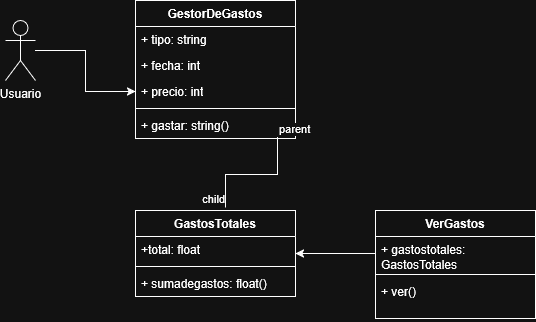

The diagram above was exported from draw.io. Its source (the exported page's mxGraphModel, read from the mxfile embedded in the PNG):
<mxGraphModel dx="872" dy="447" grid="1" gridSize="10" guides="1" tooltips="1" connect="1" arrows="1" fold="1" page="1" pageScale="1" pageWidth="827" pageHeight="1169" math="0" shadow="0">
  <root>
    <mxCell id="0" />
    <mxCell id="1" parent="0" />
    <mxCell id="1w9J78sIuBPIE1_nf9lD-2" value="GestorDeGastos" style="swimlane;fontStyle=1;align=center;verticalAlign=top;childLayout=stackLayout;horizontal=1;startSize=26;horizontalStack=0;resizeParent=1;resizeParentMax=0;resizeLast=0;collapsible=1;marginBottom=0;whiteSpace=wrap;html=1;" vertex="1" parent="1">
      <mxGeometry x="320" y="30" width="160" height="138" as="geometry" />
    </mxCell>
    <mxCell id="1w9J78sIuBPIE1_nf9lD-3" value="&lt;div&gt;+ tipo: string&lt;/div&gt;" style="text;strokeColor=none;fillColor=none;align=left;verticalAlign=top;spacingLeft=4;spacingRight=4;overflow=hidden;rotatable=0;points=[[0,0.5],[1,0.5]];portConstraint=eastwest;whiteSpace=wrap;html=1;" vertex="1" parent="1w9J78sIuBPIE1_nf9lD-2">
      <mxGeometry y="26" width="160" height="26" as="geometry" />
    </mxCell>
    <mxCell id="1w9J78sIuBPIE1_nf9lD-6" value="&lt;div&gt;+ fecha: int&lt;/div&gt;" style="text;strokeColor=none;fillColor=none;align=left;verticalAlign=top;spacingLeft=4;spacingRight=4;overflow=hidden;rotatable=0;points=[[0,0.5],[1,0.5]];portConstraint=eastwest;whiteSpace=wrap;html=1;" vertex="1" parent="1w9J78sIuBPIE1_nf9lD-2">
      <mxGeometry y="52" width="160" height="26" as="geometry" />
    </mxCell>
    <mxCell id="1w9J78sIuBPIE1_nf9lD-7" value="&lt;div&gt;+ precio: int&lt;/div&gt;" style="text;strokeColor=none;fillColor=none;align=left;verticalAlign=top;spacingLeft=4;spacingRight=4;overflow=hidden;rotatable=0;points=[[0,0.5],[1,0.5]];portConstraint=eastwest;whiteSpace=wrap;html=1;" vertex="1" parent="1w9J78sIuBPIE1_nf9lD-2">
      <mxGeometry y="78" width="160" height="26" as="geometry" />
    </mxCell>
    <mxCell id="1w9J78sIuBPIE1_nf9lD-4" value="" style="line;strokeWidth=1;fillColor=none;align=left;verticalAlign=middle;spacingTop=-1;spacingLeft=3;spacingRight=3;rotatable=0;labelPosition=right;points=[];portConstraint=eastwest;strokeColor=inherit;" vertex="1" parent="1w9J78sIuBPIE1_nf9lD-2">
      <mxGeometry y="104" width="160" height="8" as="geometry" />
    </mxCell>
    <mxCell id="1w9J78sIuBPIE1_nf9lD-5" value="+ gastar: string()" style="text;strokeColor=none;fillColor=none;align=left;verticalAlign=top;spacingLeft=4;spacingRight=4;overflow=hidden;rotatable=0;points=[[0,0.5],[1,0.5]];portConstraint=eastwest;whiteSpace=wrap;html=1;" vertex="1" parent="1w9J78sIuBPIE1_nf9lD-2">
      <mxGeometry y="112" width="160" height="26" as="geometry" />
    </mxCell>
    <mxCell id="1w9J78sIuBPIE1_nf9lD-8" value="VerGastos" style="swimlane;fontStyle=1;align=center;verticalAlign=top;childLayout=stackLayout;horizontal=1;startSize=26;horizontalStack=0;resizeParent=1;resizeParentMax=0;resizeLast=0;collapsible=1;marginBottom=0;whiteSpace=wrap;html=1;" vertex="1" parent="1">
      <mxGeometry x="560" y="240" width="160" height="108" as="geometry" />
    </mxCell>
    <mxCell id="1w9J78sIuBPIE1_nf9lD-9" value="+ gastostotales: GastosTotales" style="text;strokeColor=none;fillColor=none;align=left;verticalAlign=top;spacingLeft=4;spacingRight=4;overflow=hidden;rotatable=0;points=[[0,0.5],[1,0.5]];portConstraint=eastwest;whiteSpace=wrap;html=1;" vertex="1" parent="1w9J78sIuBPIE1_nf9lD-8">
      <mxGeometry y="26" width="160" height="34" as="geometry" />
    </mxCell>
    <mxCell id="1w9J78sIuBPIE1_nf9lD-10" value="" style="line;strokeWidth=1;fillColor=none;align=left;verticalAlign=middle;spacingTop=-1;spacingLeft=3;spacingRight=3;rotatable=0;labelPosition=right;points=[];portConstraint=eastwest;strokeColor=inherit;" vertex="1" parent="1w9J78sIuBPIE1_nf9lD-8">
      <mxGeometry y="60" width="160" height="8" as="geometry" />
    </mxCell>
    <mxCell id="1w9J78sIuBPIE1_nf9lD-11" value="+ ver()" style="text;strokeColor=none;fillColor=none;align=left;verticalAlign=top;spacingLeft=4;spacingRight=4;overflow=hidden;rotatable=0;points=[[0,0.5],[1,0.5]];portConstraint=eastwest;whiteSpace=wrap;html=1;" vertex="1" parent="1w9J78sIuBPIE1_nf9lD-8">
      <mxGeometry y="68" width="160" height="40" as="geometry" />
    </mxCell>
    <mxCell id="1w9J78sIuBPIE1_nf9lD-23" value="GastosTotales" style="swimlane;fontStyle=1;align=center;verticalAlign=top;childLayout=stackLayout;horizontal=1;startSize=26;horizontalStack=0;resizeParent=1;resizeParentMax=0;resizeLast=0;collapsible=1;marginBottom=0;whiteSpace=wrap;html=1;" vertex="1" parent="1">
      <mxGeometry x="320" y="240" width="160" height="86" as="geometry" />
    </mxCell>
    <mxCell id="1w9J78sIuBPIE1_nf9lD-24" value="+total: float" style="text;strokeColor=none;fillColor=none;align=left;verticalAlign=top;spacingLeft=4;spacingRight=4;overflow=hidden;rotatable=0;points=[[0,0.5],[1,0.5]];portConstraint=eastwest;whiteSpace=wrap;html=1;" vertex="1" parent="1w9J78sIuBPIE1_nf9lD-23">
      <mxGeometry y="26" width="160" height="26" as="geometry" />
    </mxCell>
    <mxCell id="1w9J78sIuBPIE1_nf9lD-25" value="" style="line;strokeWidth=1;fillColor=none;align=left;verticalAlign=middle;spacingTop=-1;spacingLeft=3;spacingRight=3;rotatable=0;labelPosition=right;points=[];portConstraint=eastwest;strokeColor=inherit;" vertex="1" parent="1w9J78sIuBPIE1_nf9lD-23">
      <mxGeometry y="52" width="160" height="8" as="geometry" />
    </mxCell>
    <mxCell id="1w9J78sIuBPIE1_nf9lD-26" value="+ sumadegastos: float()" style="text;strokeColor=none;fillColor=none;align=left;verticalAlign=top;spacingLeft=4;spacingRight=4;overflow=hidden;rotatable=0;points=[[0,0.5],[1,0.5]];portConstraint=eastwest;whiteSpace=wrap;html=1;" vertex="1" parent="1w9J78sIuBPIE1_nf9lD-23">
      <mxGeometry y="60" width="160" height="26" as="geometry" />
    </mxCell>
    <mxCell id="1w9J78sIuBPIE1_nf9lD-35" value="" style="edgeStyle=orthogonalEdgeStyle;rounded=0;orthogonalLoop=1;jettySize=auto;html=1;" edge="1" parent="1" source="1w9J78sIuBPIE1_nf9lD-34" target="1w9J78sIuBPIE1_nf9lD-7">
      <mxGeometry relative="1" as="geometry" />
    </mxCell>
    <mxCell id="1w9J78sIuBPIE1_nf9lD-34" value="Usuario" style="shape=umlActor;verticalLabelPosition=bottom;verticalAlign=top;html=1;" vertex="1" parent="1">
      <mxGeometry x="190" y="50" width="30" height="60" as="geometry" />
    </mxCell>
    <mxCell id="1w9J78sIuBPIE1_nf9lD-36" value="" style="endArrow=none;html=1;edgeStyle=orthogonalEdgeStyle;rounded=0;exitX=0.888;exitY=0.962;exitDx=0;exitDy=0;exitPerimeter=0;entryX=0.563;entryY=-0.035;entryDx=0;entryDy=0;entryPerimeter=0;" edge="1" parent="1" source="1w9J78sIuBPIE1_nf9lD-5" target="1w9J78sIuBPIE1_nf9lD-23">
      <mxGeometry relative="1" as="geometry">
        <mxPoint x="320" y="230" as="sourcePoint" />
        <mxPoint x="480" y="230" as="targetPoint" />
      </mxGeometry>
    </mxCell>
    <mxCell id="1w9J78sIuBPIE1_nf9lD-37" value="parent" style="edgeLabel;resizable=0;html=1;align=left;verticalAlign=bottom;" connectable="0" vertex="1" parent="1w9J78sIuBPIE1_nf9lD-36">
      <mxGeometry x="-1" relative="1" as="geometry" />
    </mxCell>
    <mxCell id="1w9J78sIuBPIE1_nf9lD-38" value="child" style="edgeLabel;resizable=0;html=1;align=right;verticalAlign=bottom;" connectable="0" vertex="1" parent="1w9J78sIuBPIE1_nf9lD-36">
      <mxGeometry x="1" relative="1" as="geometry" />
    </mxCell>
    <mxCell id="1w9J78sIuBPIE1_nf9lD-41" style="edgeStyle=orthogonalEdgeStyle;rounded=0;orthogonalLoop=1;jettySize=auto;html=1;exitX=0;exitY=0.5;exitDx=0;exitDy=0;entryX=1;entryY=0.5;entryDx=0;entryDy=0;" edge="1" parent="1" source="1w9J78sIuBPIE1_nf9lD-9" target="1w9J78sIuBPIE1_nf9lD-23">
      <mxGeometry relative="1" as="geometry" />
    </mxCell>
  </root>
</mxGraphModel>